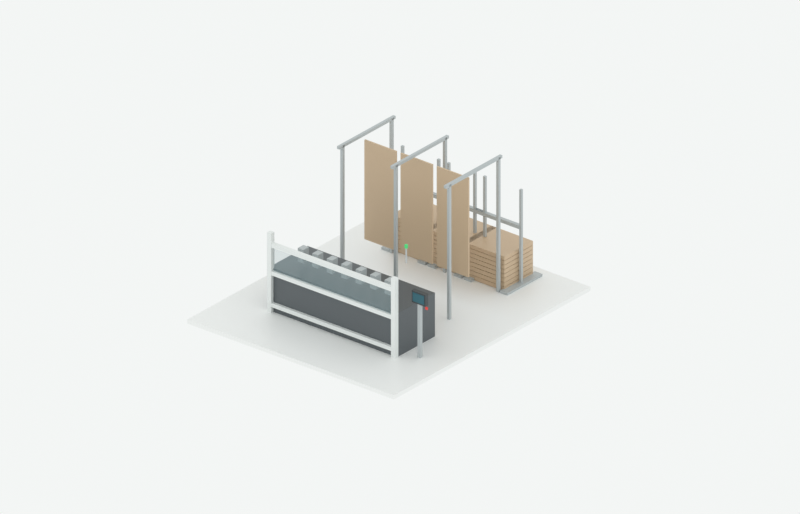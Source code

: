 # Source: 9a7aebbbfb599f76c93b0b42.blend  (saved by Blender 4.2.68; exported with 4.5.12 LTS)
import bpy
from mathutils import Matrix  # noqa: F401  (used for matrix-valued properties, if any)

bpy.ops.wm.read_factory_settings(use_empty=True)
scene = bpy.context.scene
scene.name = 'Scene'

# ---- materials (node trees are filled in below, after node groups)
mat_floor = bpy.data.materials.new('floor')
mat_floor.diffuse_color = (0.91, 0.92, 0.91, 1.0)
mat_panel = bpy.data.materials.new('panel')
mat_panel.diffuse_color = (0.105, 0.12, 0.13, 1.0)
mat_glass = bpy.data.materials.new('glass')
mat_glass.diffuse_color = (0.38, 0.51, 0.54, 0.2)
mat_light = bpy.data.materials.new('light')
mat_light.diffuse_color = (0.84, 0.87, 0.86, 1.0)
mat_steel = bpy.data.materials.new('steel')
mat_steel.diffuse_color = (0.49, 0.53, 0.54, 1.0)
mat_card = bpy.data.materials.new('card')
mat_card.diffuse_color = (0.63, 0.47, 0.31, 1.0)
mat_black = bpy.data.materials.new('black')
mat_black.diffuse_color = (0.045, 0.055, 0.06, 1.0)
mat_screen = bpy.data.materials.new('screen')
mat_screen.diffuse_color = (0.02, 0.12, 0.16, 1.0)
mat_red = bpy.data.materials.new('red')
mat_red.diffuse_color = (0.8, 0.05, 0.04, 1.0)
mat_green = bpy.data.materials.new('green')
mat_green.diffuse_color = (0.06, 0.73, 0.2, 1.0)

# ---- material node trees
mat_floor.use_nodes = True; mat_floor.node_tree.nodes.clear()
_N = mat_floor.node_tree.nodes; _L = mat_floor.node_tree.links
n0 = _N.new('ShaderNodeBsdfPrincipled'); n0.name = 'Principled BSDF'; n0.location = (10, 300)
n0.inputs[0].default_value = (0.91, 0.92, 0.91, 1.0)
n0.inputs[2].default_value = 0.4
n1 = _N.new('ShaderNodeOutputMaterial'); n1.name = 'Material Output'; n1.location = (300, 300)
_L.new(n0.outputs[0], n1.inputs[0])
n1.is_active_output = True
mat_panel.use_nodes = True; mat_panel.node_tree.nodes.clear()
_N = mat_panel.node_tree.nodes; _L = mat_panel.node_tree.links
n0 = _N.new('ShaderNodeBsdfPrincipled'); n0.name = 'Principled BSDF'; n0.location = (10, 300)
n0.inputs[0].default_value = (0.105, 0.12, 0.13, 1.0)
n0.inputs[2].default_value = 0.4
n1 = _N.new('ShaderNodeOutputMaterial'); n1.name = 'Material Output'; n1.location = (300, 300)
_L.new(n0.outputs[0], n1.inputs[0])
n1.is_active_output = True
mat_glass.use_nodes = True; mat_glass.node_tree.nodes.clear()
_N = mat_glass.node_tree.nodes; _L = mat_glass.node_tree.links
n0 = _N.new('ShaderNodeBsdfPrincipled'); n0.name = 'Principled BSDF'; n0.location = (10, 300)
n0.inputs[0].default_value = (0.38, 0.51, 0.54, 1.0)
n0.inputs[2].default_value = 0.4
n0.inputs[4].default_value = 0.2
n1 = _N.new('ShaderNodeOutputMaterial'); n1.name = 'Material Output'; n1.location = (300, 300)
_L.new(n0.outputs[0], n1.inputs[0])
n1.is_active_output = True
mat_light.use_nodes = True; mat_light.node_tree.nodes.clear()
_N = mat_light.node_tree.nodes; _L = mat_light.node_tree.links
n0 = _N.new('ShaderNodeBsdfPrincipled'); n0.name = 'Principled BSDF'; n0.location = (10, 300)
n0.inputs[0].default_value = (0.84, 0.87, 0.86, 1.0)
n0.inputs[2].default_value = 0.4
n1 = _N.new('ShaderNodeOutputMaterial'); n1.name = 'Material Output'; n1.location = (300, 300)
_L.new(n0.outputs[0], n1.inputs[0])
n1.is_active_output = True
mat_steel.use_nodes = True; mat_steel.node_tree.nodes.clear()
_N = mat_steel.node_tree.nodes; _L = mat_steel.node_tree.links
n0 = _N.new('ShaderNodeBsdfPrincipled'); n0.name = 'Principled BSDF'; n0.location = (10, 300)
n0.inputs[0].default_value = (0.49, 0.53, 0.54, 1.0)
n0.inputs[2].default_value = 0.4
n1 = _N.new('ShaderNodeOutputMaterial'); n1.name = 'Material Output'; n1.location = (300, 300)
_L.new(n0.outputs[0], n1.inputs[0])
n1.is_active_output = True
mat_card.use_nodes = True; mat_card.node_tree.nodes.clear()
_N = mat_card.node_tree.nodes; _L = mat_card.node_tree.links
n0 = _N.new('ShaderNodeBsdfPrincipled'); n0.name = 'Principled BSDF'; n0.location = (10, 300)
n0.inputs[0].default_value = (0.63, 0.47, 0.31, 1.0)
n0.inputs[2].default_value = 0.4
n1 = _N.new('ShaderNodeOutputMaterial'); n1.name = 'Material Output'; n1.location = (300, 300)
_L.new(n0.outputs[0], n1.inputs[0])
n1.is_active_output = True
mat_black.use_nodes = True; mat_black.node_tree.nodes.clear()
_N = mat_black.node_tree.nodes; _L = mat_black.node_tree.links
n0 = _N.new('ShaderNodeBsdfPrincipled'); n0.name = 'Principled BSDF'; n0.location = (10, 300)
n0.inputs[0].default_value = (0.045, 0.055, 0.06, 1.0)
n0.inputs[2].default_value = 0.4
n1 = _N.new('ShaderNodeOutputMaterial'); n1.name = 'Material Output'; n1.location = (300, 300)
_L.new(n0.outputs[0], n1.inputs[0])
n1.is_active_output = True
mat_screen.use_nodes = True; mat_screen.node_tree.nodes.clear()
_N = mat_screen.node_tree.nodes; _L = mat_screen.node_tree.links
n0 = _N.new('ShaderNodeBsdfPrincipled'); n0.name = 'Principled BSDF'; n0.location = (10, 300)
n0.inputs[0].default_value = (0.02, 0.12, 0.16, 1.0)
n0.inputs[2].default_value = 0.4
n1 = _N.new('ShaderNodeOutputMaterial'); n1.name = 'Material Output'; n1.location = (300, 300)
_L.new(n0.outputs[0], n1.inputs[0])
n1.is_active_output = True
mat_red.use_nodes = True; mat_red.node_tree.nodes.clear()
_N = mat_red.node_tree.nodes; _L = mat_red.node_tree.links
n0 = _N.new('ShaderNodeBsdfPrincipled'); n0.name = 'Principled BSDF'; n0.location = (10, 300)
n0.inputs[0].default_value = (0.8, 0.05, 0.04, 1.0)
n0.inputs[2].default_value = 0.4
n1 = _N.new('ShaderNodeOutputMaterial'); n1.name = 'Material Output'; n1.location = (300, 300)
_L.new(n0.outputs[0], n1.inputs[0])
n1.is_active_output = True
mat_green.use_nodes = True; mat_green.node_tree.nodes.clear()
_N = mat_green.node_tree.nodes; _L = mat_green.node_tree.links
n0 = _N.new('ShaderNodeBsdfPrincipled'); n0.name = 'Principled BSDF'; n0.location = (10, 300)
n0.inputs[0].default_value = (0.06, 0.73, 0.2, 1.0)
n0.inputs[2].default_value = 0.4
n1 = _N.new('ShaderNodeOutputMaterial'); n1.name = 'Material Output'; n1.location = (300, 300)
_L.new(n0.outputs[0], n1.inputs[0])
n1.is_active_output = True

# ---- world
world_studio = bpy.data.worlds.new('Studio'); scene.world = world_studio
world_studio.color = (0.9, 0.92, 0.91)

# ---- cameras
cam_overview = bpy.data.cameras.new('Overview')
cam_overview.type = 'ORTHO'
cam_overview.ortho_scale = 18.0

# ---- meshes
me_floor = bpy.data.meshes.new('floor')
me_floor.from_pydata([(-0.5, -0.5, -0.5), (0.5, -0.5, -0.5), (0.5, 0.5, -0.5), (-0.5, 0.5, -0.5), (-0.5, -0.5, 0.5), (0.5, -0.5, 0.5), (0.5, 0.5, 0.5), (-0.5, 0.5, 0.5)], [], [(0, 3, 2, 1), (4, 5, 6, 7), (0, 1, 5, 4), (1, 2, 6, 5), (2, 3, 7, 6), (3, 0, 4, 7)])
me_floor.materials.append(mat_floor)
me_floor.update()
me_panel = bpy.data.meshes.new('panel')
me_panel.from_pydata([(-0.5, -0.5, -0.5), (0.5, -0.5, -0.5), (0.5, 0.5, -0.5), (-0.5, 0.5, -0.5), (-0.5, -0.5, 0.5), (0.5, -0.5, 0.5), (0.5, 0.5, 0.5), (-0.5, 0.5, 0.5)], [], [(0, 3, 2, 1), (4, 5, 6, 7), (0, 1, 5, 4), (1, 2, 6, 5), (2, 3, 7, 6), (3, 0, 4, 7)])
me_panel.materials.append(mat_panel)
me_panel.update()
me_glass = bpy.data.meshes.new('glass')
me_glass.from_pydata([(-0.5, -0.5, -0.5), (0.5, -0.5, -0.5), (0.5, 0.5, -0.5), (-0.5, 0.5, -0.5), (-0.5, -0.5, 0.5), (0.5, -0.5, 0.5), (0.5, 0.5, 0.5), (-0.5, 0.5, 0.5)], [], [(0, 3, 2, 1), (4, 5, 6, 7), (0, 1, 5, 4), (1, 2, 6, 5), (2, 3, 7, 6), (3, 0, 4, 7)])
me_glass.materials.append(mat_glass)
me_glass.update()
me_light = bpy.data.meshes.new('light')
me_light.from_pydata([(-0.5, -0.5, -0.5), (0.5, -0.5, -0.5), (0.5, 0.5, -0.5), (-0.5, 0.5, -0.5), (-0.5, -0.5, 0.5), (0.5, -0.5, 0.5), (0.5, 0.5, 0.5), (-0.5, 0.5, 0.5)], [], [(0, 3, 2, 1), (4, 5, 6, 7), (0, 1, 5, 4), (1, 2, 6, 5), (2, 3, 7, 6), (3, 0, 4, 7)])
me_light.materials.append(mat_light)
me_light.update()
me_steel = bpy.data.meshes.new('steel')
me_steel.from_pydata([(-0.5, -0.5, -0.5), (0.5, -0.5, -0.5), (0.5, 0.5, -0.5), (-0.5, 0.5, -0.5), (-0.5, -0.5, 0.5), (0.5, -0.5, 0.5), (0.5, 0.5, 0.5), (-0.5, 0.5, 0.5)], [], [(0, 3, 2, 1), (4, 5, 6, 7), (0, 1, 5, 4), (1, 2, 6, 5), (2, 3, 7, 6), (3, 0, 4, 7)])
me_steel.materials.append(mat_steel)
me_steel.update()
me_card = bpy.data.meshes.new('card')
me_card.from_pydata([(-0.5, -0.5, -0.5), (0.5, -0.5, -0.5), (0.5, 0.5, -0.5), (-0.5, 0.5, -0.5), (-0.5, -0.5, 0.5), (0.5, -0.5, 0.5), (0.5, 0.5, 0.5), (-0.5, 0.5, 0.5)], [], [(0, 3, 2, 1), (4, 5, 6, 7), (0, 1, 5, 4), (1, 2, 6, 5), (2, 3, 7, 6), (3, 0, 4, 7)])
me_card.materials.append(mat_card)
me_card.update()
me_black = bpy.data.meshes.new('black')
me_black.from_pydata([(-0.5, -0.5, -0.5), (0.5, -0.5, -0.5), (0.5, 0.5, -0.5), (-0.5, 0.5, -0.5), (-0.5, -0.5, 0.5), (0.5, -0.5, 0.5), (0.5, 0.5, 0.5), (-0.5, 0.5, 0.5)], [], [(0, 3, 2, 1), (4, 5, 6, 7), (0, 1, 5, 4), (1, 2, 6, 5), (2, 3, 7, 6), (3, 0, 4, 7)])
me_black.materials.append(mat_black)
me_black.update()
me_screen = bpy.data.meshes.new('screen')
me_screen.from_pydata([(-0.5, -0.5, -0.5), (0.5, -0.5, -0.5), (0.5, 0.5, -0.5), (-0.5, 0.5, -0.5), (-0.5, -0.5, 0.5), (0.5, -0.5, 0.5), (0.5, 0.5, 0.5), (-0.5, 0.5, 0.5)], [], [(0, 3, 2, 1), (4, 5, 6, 7), (0, 1, 5, 4), (1, 2, 6, 5), (2, 3, 7, 6), (3, 0, 4, 7)])
me_screen.materials.append(mat_screen)
me_screen.update()
me_red = bpy.data.meshes.new('red')
me_red.from_pydata([(-0.5, -0.5, -0.5), (0.5, -0.5, -0.5), (0.5, 0.5, -0.5), (-0.5, 0.5, -0.5), (-0.5, -0.5, 0.5), (0.5, -0.5, 0.5), (0.5, 0.5, 0.5), (-0.5, 0.5, 0.5)], [], [(0, 3, 2, 1), (4, 5, 6, 7), (0, 1, 5, 4), (1, 2, 6, 5), (2, 3, 7, 6), (3, 0, 4, 7)])
me_red.materials.append(mat_red)
me_red.update()
me_green = bpy.data.meshes.new('green')
me_green.from_pydata([(-0.5, -0.5, -0.5), (0.5, -0.5, -0.5), (0.5, 0.5, -0.5), (-0.5, 0.5, -0.5), (-0.5, -0.5, 0.5), (0.5, -0.5, 0.5), (0.5, 0.5, 0.5), (-0.5, 0.5, 0.5)], [], [(0, 3, 2, 1), (4, 5, 6, 7), (0, 1, 5, 4), (1, 2, 6, 5), (2, 3, 7, 6), (3, 0, 4, 7)])
me_green.materials.append(mat_green)
me_green.update()

# ---- objects
ob_factory_floor = bpy.data.objects.new('Factory floor', me_floor)
ob_nextpro_lower_cabinet = bpy.data.objects.new('Nextpro lower cabinet', me_panel)
ob_nextpro_front_window = bpy.data.objects.new('Nextpro front window', me_glass)
ob_nextpro_front_column = bpy.data.objects.new('Nextpro front column', me_light)
ob_nextpro_front_column_001 = bpy.data.objects.new('Nextpro front column.001', me_light)
ob_nextpro_cross_beam = bpy.data.objects.new('Nextpro cross beam', me_light)
ob_nextpro_cross_beam_001 = bpy.data.objects.new('Nextpro cross beam.001', me_light)
ob_nextpro_cross_beam_002 = bpy.data.objects.new('Nextpro cross beam.002', me_light)
ob_cutting_head = bpy.data.objects.new('Cutting head', me_steel)
ob_cutting_head_001 = bpy.data.objects.new('Cutting head.001', me_steel)
ob_cutting_head_002 = bpy.data.objects.new('Cutting head.002', me_steel)
ob_cutting_head_003 = bpy.data.objects.new('Cutting head.003', me_steel)
ob_cutting_head_004 = bpy.data.objects.new('Cutting head.004', me_steel)
ob_cutting_head_005 = bpy.data.objects.new('Cutting head.005', me_steel)
ob_cutting_head_006 = bpy.data.objects.new('Cutting head.006', me_steel)
ob_fanfold_loading_upright = bpy.data.objects.new('Fanfold loading upright', me_steel)
ob_fanfold_guide_upright = bpy.data.objects.new('Fanfold guide upright', me_steel)
ob_overhead_frame = bpy.data.objects.new('Overhead frame', me_steel)
ob_fanfold_loading_upright_001 = bpy.data.objects.new('Fanfold loading upright.001', me_steel)
ob_fanfold_guide_upright_001 = bpy.data.objects.new('Fanfold guide upright.001', me_steel)
ob_overhead_frame_001 = bpy.data.objects.new('Overhead frame.001', me_steel)
ob_fanfold_loading_upright_002 = bpy.data.objects.new('Fanfold loading upright.002', me_steel)
ob_fanfold_guide_upright_002 = bpy.data.objects.new('Fanfold guide upright.002', me_steel)
ob_overhead_frame_002 = bpy.data.objects.new('Overhead frame.002', me_steel)
ob_hanging_fanfold_web = bpy.data.objects.new('Hanging fanfold web', me_card)
ob_fanfold_stacked_corrugate = bpy.data.objects.new('Fanfold stacked corrugate', me_card)
ob_fanfold_stacked_corrugate_001 = bpy.data.objects.new('Fanfold stacked corrugate.001', me_card)
ob_fanfold_stacked_corrugate_002 = bpy.data.objects.new('Fanfold stacked corrugate.002', me_card)
ob_fanfold_stacked_corrugate_003 = bpy.data.objects.new('Fanfold stacked corrugate.003', me_card)
ob_fanfold_stacked_corrugate_004 = bpy.data.objects.new('Fanfold stacked corrugate.004', me_card)
ob_fanfold_stacked_corrugate_005 = bpy.data.objects.new('Fanfold stacked corrugate.005', me_card)
ob_fanfold_stacked_corrugate_006 = bpy.data.objects.new('Fanfold stacked corrugate.006', me_card)
ob_fanfold_stacked_corrugate_007 = bpy.data.objects.new('Fanfold stacked corrugate.007', me_card)
ob_material_rack_upright = bpy.data.objects.new('Material rack upright', me_steel)
ob_material_rack_foot = bpy.data.objects.new('Material rack foot', me_steel)
ob_material_rack_upright_001 = bpy.data.objects.new('Material rack upright.001', me_steel)
ob_material_rack_foot_001 = bpy.data.objects.new('Material rack foot.001', me_steel)
ob_fanfold_guide_ramp = bpy.data.objects.new('Fanfold guide ramp', me_steel)
ob_hanging_fanfold_web_001 = bpy.data.objects.new('Hanging fanfold web.001', me_card)
ob_fanfold_stacked_corrugate_008 = bpy.data.objects.new('Fanfold stacked corrugate.008', me_card)
ob_fanfold_stacked_corrugate_009 = bpy.data.objects.new('Fanfold stacked corrugate.009', me_card)
ob_fanfold_stacked_corrugate_010 = bpy.data.objects.new('Fanfold stacked corrugate.010', me_card)
ob_fanfold_stacked_corrugate_011 = bpy.data.objects.new('Fanfold stacked corrugate.011', me_card)
ob_fanfold_stacked_corrugate_012 = bpy.data.objects.new('Fanfold stacked corrugate.012', me_card)
ob_fanfold_stacked_corrugate_013 = bpy.data.objects.new('Fanfold stacked corrugate.013', me_card)
ob_fanfold_stacked_corrugate_014 = bpy.data.objects.new('Fanfold stacked corrugate.014', me_card)
ob_fanfold_stacked_corrugate_015 = bpy.data.objects.new('Fanfold stacked corrugate.015', me_card)
ob_material_rack_upright_002 = bpy.data.objects.new('Material rack upright.002', me_steel)
ob_material_rack_foot_002 = bpy.data.objects.new('Material rack foot.002', me_steel)
ob_material_rack_upright_003 = bpy.data.objects.new('Material rack upright.003', me_steel)
ob_material_rack_foot_003 = bpy.data.objects.new('Material rack foot.003', me_steel)
ob_fanfold_guide_ramp_001 = bpy.data.objects.new('Fanfold guide ramp.001', me_steel)
ob_hanging_fanfold_web_002 = bpy.data.objects.new('Hanging fanfold web.002', me_card)
ob_fanfold_stacked_corrugate_016 = bpy.data.objects.new('Fanfold stacked corrugate.016', me_card)
ob_fanfold_stacked_corrugate_017 = bpy.data.objects.new('Fanfold stacked corrugate.017', me_card)
ob_fanfold_stacked_corrugate_018 = bpy.data.objects.new('Fanfold stacked corrugate.018', me_card)
ob_fanfold_stacked_corrugate_019 = bpy.data.objects.new('Fanfold stacked corrugate.019', me_card)
ob_fanfold_stacked_corrugate_020 = bpy.data.objects.new('Fanfold stacked corrugate.020', me_card)
ob_fanfold_stacked_corrugate_021 = bpy.data.objects.new('Fanfold stacked corrugate.021', me_card)
ob_fanfold_stacked_corrugate_022 = bpy.data.objects.new('Fanfold stacked corrugate.022', me_card)
ob_fanfold_stacked_corrugate_023 = bpy.data.objects.new('Fanfold stacked corrugate.023', me_card)
ob_material_rack_upright_004 = bpy.data.objects.new('Material rack upright.004', me_steel)
ob_material_rack_foot_004 = bpy.data.objects.new('Material rack foot.004', me_steel)
ob_material_rack_upright_005 = bpy.data.objects.new('Material rack upright.005', me_steel)
ob_material_rack_foot_005 = bpy.data.objects.new('Material rack foot.005', me_steel)
ob_fanfold_guide_ramp_002 = bpy.data.objects.new('Fanfold guide ramp.002', me_steel)
ob_hmi_pedestal = bpy.data.objects.new('HMI pedestal', me_steel)
ob_hmi_housing = bpy.data.objects.new('HMI housing', me_black)
ob_hmi_display = bpy.data.objects.new('HMI display', me_screen)
ob_emergency_stop = bpy.data.objects.new('Emergency stop', me_red)
ob_status_lamp_post = bpy.data.objects.new('Status lamp post', me_steel)
ob_status_lamp_green = bpy.data.objects.new('Status lamp green', me_green)
ob_overview = bpy.data.objects.new('Overview', cam_overview)

# ---- transforms, parenting, visibility, modifiers, constraints
ob_factory_floor.location = (0.0, 0.0, -0.05)
ob_factory_floor.scale = (6.0, 7.0, 0.1)
ob_nextpro_lower_cabinet.location = (0.0, -1.3, 0.55)
ob_nextpro_lower_cabinet.scale = (3.7, 1.35, 1.1)
ob_nextpro_front_window.location = (0.0, -2.0, 1.35)
ob_nextpro_front_window.scale = (3.4, 0.03, 0.68)
ob_nextpro_front_column.location = (-1.8, -2.0, 1.0)
ob_nextpro_front_column.scale = (0.12, 0.12, 2.0)
ob_nextpro_front_column_001.location = (1.8, -2.0, 1.0)
ob_nextpro_front_column_001.scale = (0.12, 0.12, 2.0)
ob_nextpro_cross_beam.location = (0.0, -2.0, 0.2)
ob_nextpro_cross_beam.scale = (3.7, 0.1, 0.1)
ob_nextpro_cross_beam_001.location = (0.0, -2.0, 1.0)
ob_nextpro_cross_beam_001.scale = (3.7, 0.1, 0.1)
ob_nextpro_cross_beam_002.location = (0.0, -2.0, 1.7)
ob_nextpro_cross_beam_002.scale = (3.7, 0.1, 0.1)
ob_cutting_head.location = (-1.26, -1.5, 1.42)
ob_cutting_head.scale = (0.16, 0.2, 0.34)
ob_cutting_head_001.location = (-0.84, -1.5, 1.42)
ob_cutting_head_001.scale = (0.16, 0.2, 0.34)
ob_cutting_head_002.location = (-0.42, -1.5, 1.42)
ob_cutting_head_002.scale = (0.16, 0.2, 0.34)
ob_cutting_head_003.location = (0.0, -1.5, 1.42)
ob_cutting_head_003.scale = (0.16, 0.2, 0.34)
ob_cutting_head_004.location = (0.42, -1.5, 1.42)
ob_cutting_head_004.scale = (0.16, 0.2, 0.34)
ob_cutting_head_005.location = (0.84, -1.5, 1.42)
ob_cutting_head_005.scale = (0.16, 0.2, 0.34)
ob_cutting_head_006.location = (1.26, -1.5, 1.42)
ob_cutting_head_006.scale = (0.16, 0.2, 0.34)
ob_fanfold_loading_upright.location = (-1.55, 2.0, 1.7)
ob_fanfold_loading_upright.scale = (0.07, 0.07, 3.4)
ob_fanfold_guide_upright.location = (-1.55, 0.25, 1.7)
ob_fanfold_guide_upright.scale = (0.07, 0.07, 3.4)
ob_overhead_frame.location = (-1.55, 1.1, 3.38)
ob_overhead_frame.scale = (0.07, 2.0, 0.07)
ob_fanfold_loading_upright_001.location = (0.0, 2.0, 1.7)
ob_fanfold_loading_upright_001.scale = (0.07, 0.07, 3.4)
ob_fanfold_guide_upright_001.location = (0.0, 0.25, 1.7)
ob_fanfold_guide_upright_001.scale = (0.07, 0.07, 3.4)
ob_overhead_frame_001.location = (0.0, 1.1, 3.38)
ob_overhead_frame_001.scale = (0.07, 2.0, 0.07)
ob_fanfold_loading_upright_002.location = (1.55, 2.0, 1.7)
ob_fanfold_loading_upright_002.scale = (0.07, 0.07, 3.4)
ob_fanfold_guide_upright_002.location = (1.55, 0.25, 1.7)
ob_fanfold_guide_upright_002.scale = (0.07, 0.07, 3.4)
ob_overhead_frame_002.location = (1.55, 1.1, 3.38)
ob_overhead_frame_002.scale = (0.07, 2.0, 0.07)
ob_hanging_fanfold_web.location = (-1.05, 1.0, 2.0)
ob_hanging_fanfold_web.scale = (0.92, 0.04, 2.5)
ob_fanfold_stacked_corrugate.location = (-1.05, 2.6, 0.06)
ob_fanfold_stacked_corrugate.scale = (1.2, 1.02, 0.1)
ob_fanfold_stacked_corrugate_001.location = (-1.05, 2.6, 0.17)
ob_fanfold_stacked_corrugate_001.scale = (1.2, 1.02, 0.1)
ob_fanfold_stacked_corrugate_002.location = (-1.05, 2.6, 0.28)
ob_fanfold_stacked_corrugate_002.scale = (1.2, 1.02, 0.1)
ob_fanfold_stacked_corrugate_003.location = (-1.05, 2.6, 0.39)
ob_fanfold_stacked_corrugate_003.scale = (1.2, 1.02, 0.1)
ob_fanfold_stacked_corrugate_004.location = (-1.05, 2.6, 0.5)
ob_fanfold_stacked_corrugate_004.scale = (1.2, 1.02, 0.1)
ob_fanfold_stacked_corrugate_005.location = (-1.05, 2.6, 0.61)
ob_fanfold_stacked_corrugate_005.scale = (1.2, 1.02, 0.1)
ob_fanfold_stacked_corrugate_006.location = (-1.05, 2.6, 0.72)
ob_fanfold_stacked_corrugate_006.scale = (1.2, 1.02, 0.1)
ob_fanfold_stacked_corrugate_007.location = (-1.05, 2.6, 0.83)
ob_fanfold_stacked_corrugate_007.scale = (1.2, 1.02, 0.1)
ob_material_rack_upright.location = (-1.72, 2.6, 1.2)
ob_material_rack_upright.scale = (0.06, 0.06, 2.4)
ob_material_rack_foot.location = (-1.72, 2.6, 0.03)
ob_material_rack_foot.scale = (0.22, 1.25, 0.06)
ob_material_rack_upright_001.location = (-0.38, 2.6, 1.2)
ob_material_rack_upright_001.scale = (0.06, 0.06, 2.4)
ob_material_rack_foot_001.location = (-0.38, 2.6, 0.03)
ob_material_rack_foot_001.scale = (0.22, 1.25, 0.06)
ob_fanfold_guide_ramp.location = (-1.05, 2.6, 1.45)
ob_fanfold_guide_ramp.scale = (1.3, 0.09, 0.09)
ob_hanging_fanfold_web_001.location = (0.0, 1.0, 2.0)
ob_hanging_fanfold_web_001.scale = (0.92, 0.04, 2.5)
ob_fanfold_stacked_corrugate_008.location = (0.0, 2.6, 0.06)
ob_fanfold_stacked_corrugate_008.scale = (1.2, 1.02, 0.1)
ob_fanfold_stacked_corrugate_009.location = (0.0, 2.6, 0.17)
ob_fanfold_stacked_corrugate_009.scale = (1.2, 1.02, 0.1)
ob_fanfold_stacked_corrugate_010.location = (0.0, 2.6, 0.28)
ob_fanfold_stacked_corrugate_010.scale = (1.2, 1.02, 0.1)
ob_fanfold_stacked_corrugate_011.location = (0.0, 2.6, 0.39)
ob_fanfold_stacked_corrugate_011.scale = (1.2, 1.02, 0.1)
ob_fanfold_stacked_corrugate_012.location = (0.0, 2.6, 0.5)
ob_fanfold_stacked_corrugate_012.scale = (1.2, 1.02, 0.1)
ob_fanfold_stacked_corrugate_013.location = (0.0, 2.6, 0.61)
ob_fanfold_stacked_corrugate_013.scale = (1.2, 1.02, 0.1)
ob_fanfold_stacked_corrugate_014.location = (0.0, 2.6, 0.72)
ob_fanfold_stacked_corrugate_014.scale = (1.2, 1.02, 0.1)
ob_fanfold_stacked_corrugate_015.location = (0.0, 2.6, 0.83)
ob_fanfold_stacked_corrugate_015.scale = (1.2, 1.02, 0.1)
ob_material_rack_upright_002.location = (-0.67, 2.6, 1.2)
ob_material_rack_upright_002.scale = (0.06, 0.06, 2.4)
ob_material_rack_foot_002.location = (-0.67, 2.6, 0.03)
ob_material_rack_foot_002.scale = (0.22, 1.25, 0.06)
ob_material_rack_upright_003.location = (0.67, 2.6, 1.2)
ob_material_rack_upright_003.scale = (0.06, 0.06, 2.4)
ob_material_rack_foot_003.location = (0.67, 2.6, 0.03)
ob_material_rack_foot_003.scale = (0.22, 1.25, 0.06)
ob_fanfold_guide_ramp_001.location = (0.0, 2.6, 1.45)
ob_fanfold_guide_ramp_001.scale = (1.3, 0.09, 0.09)
ob_hanging_fanfold_web_002.location = (1.05, 1.0, 2.0)
ob_hanging_fanfold_web_002.scale = (0.92, 0.04, 2.5)
ob_fanfold_stacked_corrugate_016.location = (1.05, 2.6, 0.06)
ob_fanfold_stacked_corrugate_016.scale = (1.2, 1.02, 0.1)
ob_fanfold_stacked_corrugate_017.location = (1.05, 2.6, 0.17)
ob_fanfold_stacked_corrugate_017.scale = (1.2, 1.02, 0.1)
ob_fanfold_stacked_corrugate_018.location = (1.05, 2.6, 0.28)
ob_fanfold_stacked_corrugate_018.scale = (1.2, 1.02, 0.1)
ob_fanfold_stacked_corrugate_019.location = (1.05, 2.6, 0.39)
ob_fanfold_stacked_corrugate_019.scale = (1.2, 1.02, 0.1)
ob_fanfold_stacked_corrugate_020.location = (1.05, 2.6, 0.5)
ob_fanfold_stacked_corrugate_020.scale = (1.2, 1.02, 0.1)
ob_fanfold_stacked_corrugate_021.location = (1.05, 2.6, 0.61)
ob_fanfold_stacked_corrugate_021.scale = (1.2, 1.02, 0.1)
ob_fanfold_stacked_corrugate_022.location = (1.05, 2.6, 0.72)
ob_fanfold_stacked_corrugate_022.scale = (1.2, 1.02, 0.1)
ob_fanfold_stacked_corrugate_023.location = (1.05, 2.6, 0.83)
ob_fanfold_stacked_corrugate_023.scale = (1.2, 1.02, 0.1)
ob_material_rack_upright_004.location = (0.38, 2.6, 1.2)
ob_material_rack_upright_004.scale = (0.06, 0.06, 2.4)
ob_material_rack_foot_004.location = (0.38, 2.6, 0.03)
ob_material_rack_foot_004.scale = (0.22, 1.25, 0.06)
ob_material_rack_upright_005.location = (1.72, 2.6, 1.2)
ob_material_rack_upright_005.scale = (0.06, 0.06, 2.4)
ob_material_rack_foot_005.location = (1.72, 2.6, 0.03)
ob_material_rack_foot_005.scale = (0.22, 1.25, 0.06)
ob_fanfold_guide_ramp_002.location = (1.05, 2.6, 1.45)
ob_fanfold_guide_ramp_002.scale = (1.3, 0.09, 0.09)
ob_hmi_pedestal.location = (2.25, -1.65, 0.75)
ob_hmi_pedestal.scale = (0.08, 0.08, 1.5)
ob_hmi_housing.location = (2.25, -1.65, 1.5)
ob_hmi_housing.scale = (0.4, 0.1, 0.3)
ob_hmi_display.location = (2.25, -1.705, 1.5)
ob_hmi_display.scale = (0.33, 0.008, 0.22)
ob_emergency_stop.location = (2.5, -1.72, 1.34)
ob_emergency_stop.scale = (0.06, 0.03, 0.06)
ob_status_lamp_post.location = (1.85, -1.65, 2.45)
ob_status_lamp_post.scale = (0.025, 0.025, 0.4)
ob_status_lamp_green.location = (1.85, -1.65, 2.67)
ob_status_lamp_green.scale = (0.055, 0.055, 0.09)
ob_overview.location = (15.0, -18.0, 13.0)
ob_overview.rotation_euler = (1.103, -1.698e-09, 0.684)

# ---- collection membership
scene.collection.objects.link(ob_factory_floor)
scene.collection.objects.link(ob_nextpro_lower_cabinet)
scene.collection.objects.link(ob_nextpro_front_window)
scene.collection.objects.link(ob_nextpro_front_column)
scene.collection.objects.link(ob_nextpro_front_column_001)
scene.collection.objects.link(ob_nextpro_cross_beam)
scene.collection.objects.link(ob_nextpro_cross_beam_001)
scene.collection.objects.link(ob_nextpro_cross_beam_002)
scene.collection.objects.link(ob_cutting_head)
scene.collection.objects.link(ob_cutting_head_001)
scene.collection.objects.link(ob_cutting_head_002)
scene.collection.objects.link(ob_cutting_head_003)
scene.collection.objects.link(ob_cutting_head_004)
scene.collection.objects.link(ob_cutting_head_005)
scene.collection.objects.link(ob_cutting_head_006)
scene.collection.objects.link(ob_fanfold_loading_upright)
scene.collection.objects.link(ob_fanfold_guide_upright)
scene.collection.objects.link(ob_overhead_frame)
scene.collection.objects.link(ob_fanfold_loading_upright_001)
scene.collection.objects.link(ob_fanfold_guide_upright_001)
scene.collection.objects.link(ob_overhead_frame_001)
scene.collection.objects.link(ob_fanfold_loading_upright_002)
scene.collection.objects.link(ob_fanfold_guide_upright_002)
scene.collection.objects.link(ob_overhead_frame_002)
scene.collection.objects.link(ob_hanging_fanfold_web)
scene.collection.objects.link(ob_fanfold_stacked_corrugate)
scene.collection.objects.link(ob_fanfold_stacked_corrugate_001)
scene.collection.objects.link(ob_fanfold_stacked_corrugate_002)
scene.collection.objects.link(ob_fanfold_stacked_corrugate_003)
scene.collection.objects.link(ob_fanfold_stacked_corrugate_004)
scene.collection.objects.link(ob_fanfold_stacked_corrugate_005)
scene.collection.objects.link(ob_fanfold_stacked_corrugate_006)
scene.collection.objects.link(ob_fanfold_stacked_corrugate_007)
scene.collection.objects.link(ob_material_rack_upright)
scene.collection.objects.link(ob_material_rack_foot)
scene.collection.objects.link(ob_material_rack_upright_001)
scene.collection.objects.link(ob_material_rack_foot_001)
scene.collection.objects.link(ob_fanfold_guide_ramp)
scene.collection.objects.link(ob_hanging_fanfold_web_001)
scene.collection.objects.link(ob_fanfold_stacked_corrugate_008)
scene.collection.objects.link(ob_fanfold_stacked_corrugate_009)
scene.collection.objects.link(ob_fanfold_stacked_corrugate_010)
scene.collection.objects.link(ob_fanfold_stacked_corrugate_011)
scene.collection.objects.link(ob_fanfold_stacked_corrugate_012)
scene.collection.objects.link(ob_fanfold_stacked_corrugate_013)
scene.collection.objects.link(ob_fanfold_stacked_corrugate_014)
scene.collection.objects.link(ob_fanfold_stacked_corrugate_015)
scene.collection.objects.link(ob_material_rack_upright_002)
scene.collection.objects.link(ob_material_rack_foot_002)
scene.collection.objects.link(ob_material_rack_upright_003)
scene.collection.objects.link(ob_material_rack_foot_003)
scene.collection.objects.link(ob_fanfold_guide_ramp_001)
scene.collection.objects.link(ob_hanging_fanfold_web_002)
scene.collection.objects.link(ob_fanfold_stacked_corrugate_016)
scene.collection.objects.link(ob_fanfold_stacked_corrugate_017)
scene.collection.objects.link(ob_fanfold_stacked_corrugate_018)
scene.collection.objects.link(ob_fanfold_stacked_corrugate_019)
scene.collection.objects.link(ob_fanfold_stacked_corrugate_020)
scene.collection.objects.link(ob_fanfold_stacked_corrugate_021)
scene.collection.objects.link(ob_fanfold_stacked_corrugate_022)
scene.collection.objects.link(ob_fanfold_stacked_corrugate_023)
scene.collection.objects.link(ob_material_rack_upright_004)
scene.collection.objects.link(ob_material_rack_foot_004)
scene.collection.objects.link(ob_material_rack_upright_005)
scene.collection.objects.link(ob_material_rack_foot_005)
scene.collection.objects.link(ob_fanfold_guide_ramp_002)
scene.collection.objects.link(ob_hmi_pedestal)
scene.collection.objects.link(ob_hmi_housing)
scene.collection.objects.link(ob_hmi_display)
scene.collection.objects.link(ob_emergency_stop)
scene.collection.objects.link(ob_status_lamp_post)
scene.collection.objects.link(ob_status_lamp_green)
scene.collection.objects.link(ob_overview)

# ---- scene / render settings (as saved in the file)
scene.camera = ob_overview
scene.frame_start = 1; scene.frame_end = 250; scene.frame_set(1)
scene.render.engine = 'BLENDER_WORKBENCH'
scene.render.resolution_x = 1400
scene.render.resolution_y = 900
scene.view_settings.view_transform = 'Standard'
bpy.context.view_layer.update()
